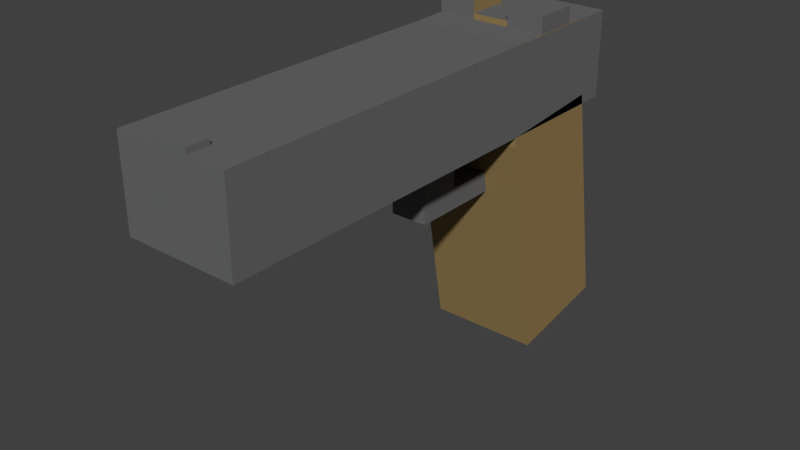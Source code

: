 # Source: LowPoly_Handgun.blend  (saved by Blender 2.74.0; exported with 4.5.12 LTS)
import bpy
from mathutils import Matrix  # noqa: F401  (used for matrix-valued properties, if any)

bpy.ops.wm.read_factory_settings(use_empty=True)
scene = bpy.context.scene
scene.name = 'Scene'

# ---- collections
col_collection_1 = bpy.data.collections.new('Collection 1'); scene.collection.children.link(col_collection_1)

# ---- materials (node trees are filled in below, after node groups)
mat_leather = bpy.data.materials.new('Leather')
mat_leather.alpha_threshold = 0.0
mat_leather.use_transparent_shadow = False
mat_leather.diffuse_color = (0.2874, 0.1981, 0.08228, 1.0)
mat_leather.roughness = 0.5
mat_metal = bpy.data.materials.new('Metal')
mat_metal.alpha_threshold = 0.0
mat_metal.use_transparent_shadow = False
mat_metal.diffuse_color = (0.1424, 0.1424, 0.1424, 1.0)
mat_metal.roughness = 0.5

# ---- material node trees

# ---- world
world_world = bpy.data.worlds.new('World'); scene.world = world_world
world_world.color = (0.05088, 0.05088, 0.05088)
world_world.use_sun_shadow = False
world_world.sun_shadow_jitter_overblur = 0.0
world_world.cycles.sampling_method = 'MANUAL'
world_world.cycles.sample_map_resolution = 256

# ---- meshes
me_cube = bpy.data.meshes.new('Cube')
me_cube.from_pydata([(-1.0, -0.8112, -1.158), (-1.0, -1.158, 0.8112), (-1.0, 1.158, -0.8112), (-1.0, 0.8112, 1.158), (1.0, -0.8112, -1.158), (1.0, -1.158, 0.8112), (1.0, 1.158, -0.8112), (1.0, 0.8112, 1.158), (-1.0, -1.539, 2.97), (-1.0, 0.4304, 3.318), (1.0, 0.4304, 3.318), (1.0, -1.539, 2.97), (-1.0, -1.539, 3.144), (-1.0, 0.4304, 3.144), (1.0, 0.4304, 3.144), (1.0, -1.539, 3.144), (-1.0, -1.539, 4.691), (-1.0, 0.4304, 4.691), (1.0, 0.4304, 4.691), (1.0, -1.539, 4.691), (-1.0, 0.9103, 3.144), (1.0, 0.9103, 3.144), (-1.0, 0.9103, 4.691), (1.0, 0.9103, 4.691), (1.0, -7.616, 3.144), (-1.0, -7.616, 3.144), (1.0, -7.616, 4.691), (-1.0, -7.616, 4.691), (-1.0, -0.9489, 4.703), (-1.0, -0.1598, 4.703), (1.0, -0.1598, 4.703), (1.0, -0.9489, 4.703), (-0.3333, 0.8112, 1.158), (0.3333, 0.8112, 1.158), (0.3333, 1.158, -0.8112), (-0.3333, 1.158, -0.8112), (0.3333, -1.158, 0.8112), (-0.3333, -1.158, 0.8112), (-0.3333, -0.8112, -1.158), (0.3333, -0.8112, -1.158), (-0.3333, 0.4304, 3.318), (0.3333, 0.4304, 3.318), (0.3333, -1.539, 2.97), (-0.3333, -1.539, 2.97), (-0.3333, 0.4304, 3.144), (0.3333, 0.4304, 3.144), (0.3333, -1.539, 3.144), (-0.3333, -1.539, 3.144), (-0.3333, 0.4304, 4.691), (0.3333, 0.4304, 4.691), (0.3333, -1.539, 4.691), (-0.3333, -1.539, 4.691), (-0.3333, 0.9103, 3.144), (0.3333, 0.9103, 3.144), (-0.3333, 0.9103, 4.691), (0.3333, 0.9103, 4.691), (0.3333, -7.616, 3.144), (-0.3333, -7.616, 3.144), (0.3333, -7.616, 4.691), (-0.3333, -7.616, 4.691), (-0.3333, -0.1598, 4.703), (0.3333, -0.1598, 4.703), (0.3333, -0.9489, 4.703), (-0.3333, -0.9489, 4.703), (-1.0, -0.9489, 5.003), (-1.0, -0.1598, 5.003), (0.3333, -0.1598, 5.003), (1.0, -0.1598, 5.003), (1.0, -0.9489, 5.003), (-0.3333, -0.9489, 5.003), (-0.3333, -0.1598, 5.003), (0.3333, -0.9489, 5.003), (-0.3333, -0.1598, 4.803), (0.3333, -0.1598, 4.803), (0.3333, -0.9489, 4.803), (-0.3333, -0.9489, 4.803), (1.0, -7.232, 3.144), (1.0, -7.232, 4.691), (-1.0, -7.232, 4.691), (-1.0, -7.232, 3.144), (-0.3333, -7.232, 3.144), (0.3333, -7.232, 3.144), (0.3333, -7.232, 4.691), (-0.3333, -7.232, 4.691), (0.3333, -7.616, 4.791), (-0.3333, -7.616, 4.791), (0.3333, -7.232, 4.791), (-0.3333, -7.232, 4.791), (1.0, -2.261, 3.144), (-1.0, -2.261, 4.691), (1.0, -2.261, 4.691), (-1.0, -2.261, 3.144), (-0.3333, -2.261, 3.144), (0.3333, -2.261, 3.144), (0.3333, -2.261, 4.691), (-0.3333, -2.261, 4.691), (1.0, -3.016, 4.691), (-1.0, -3.016, 3.144), (-0.3333, -3.016, 3.144), (0.3333, -3.016, 3.144), (0.3333, -3.016, 4.691), (-0.3333, -3.016, 4.691), (1.0, -3.016, 3.144), (-1.0, -3.016, 4.691), (0.3333, -2.261, 1.944), (-0.3333, -2.261, 1.944), (-0.3333, -3.016, 1.944), (0.3333, -3.016, 1.944), (0.3333, -3.016, 2.32), (-0.3333, -3.016, 2.32), (0.3333, -2.261, 2.32), (-0.3333, -2.261, 2.32), (0.3333, -0.2612, 1.944), (-0.3333, -0.2612, 1.944), (-0.3333, -0.2612, 2.32), (0.3333, -0.2612, 2.32)], [], [(1, 3, 2, 0), (33, 7, 6, 34), (7, 5, 4, 6), (37, 1, 0, 38), (39, 34, 6, 4), (36, 5, 11, 42), (42, 11, 15, 46), (5, 7, 10, 11), (32, 3, 9, 40), (3, 1, 8, 9), (76, 77, 26, 24), (11, 10, 14, 15), (40, 9, 13, 44), (9, 8, 12, 13), (50, 19, 31, 62), (15, 14, 18, 19), (13, 17, 22, 20), (13, 12, 16, 17), (52, 20, 22, 54), (18, 14, 21, 23), (49, 18, 23, 55), (44, 13, 20, 52), (56, 24, 26, 58), (78, 79, 25, 27), (83, 78, 27, 59), (81, 76, 24, 56), (61, 62, 71, 66), (19, 18, 30, 31), (48, 17, 29, 60), (17, 16, 28, 29), (18, 49, 61, 30), (49, 48, 60, 61), (63, 60, 70, 69), (60, 63, 75, 72), (79, 80, 57, 25), (80, 81, 56, 57), (77, 82, 58, 26), (82, 83, 87, 86), (25, 57, 59, 27), (57, 56, 58, 59), (14, 45, 53, 21), (45, 44, 52, 53), (17, 48, 54, 22), (48, 49, 55, 54), (21, 53, 55, 23), (53, 52, 54, 55), (16, 51, 63, 28), (51, 50, 62, 63), (10, 41, 45, 14), (41, 40, 44, 45), (7, 33, 41, 10), (33, 32, 40, 41), (8, 43, 47, 12), (43, 42, 46, 47), (1, 37, 43, 8), (37, 36, 42, 43), (0, 2, 35, 38), (38, 35, 34, 39), (5, 36, 39, 4), (36, 37, 38, 39), (3, 32, 35, 2), (32, 33, 34, 35), (69, 70, 65, 64), (68, 67, 66, 71), (62, 31, 68, 71), (60, 29, 65, 70), (28, 63, 69, 64), (31, 30, 67, 68), (30, 61, 66, 67), (29, 28, 64, 65), (74, 73, 72, 75), (62, 61, 73, 74), (63, 62, 74, 75), (61, 60, 72, 73), (100, 101, 83, 82), (96, 100, 82, 77), (98, 99, 81, 80), (97, 98, 80, 79), (99, 102, 76, 81), (101, 103, 78, 83), (103, 97, 79, 78), (102, 96, 77, 76), (86, 87, 85, 84), (83, 59, 85, 87), (58, 82, 86, 84), (59, 58, 84, 85), (15, 19, 90, 88), (16, 12, 91, 89), (51, 16, 89, 95), (46, 15, 88, 93), (12, 47, 92, 91), (47, 46, 93, 92), (19, 50, 94, 90), (50, 51, 95, 94), (88, 90, 96, 102), (89, 91, 97, 103), (95, 89, 103, 101), (93, 88, 102, 99), (91, 92, 98, 97), (108, 109, 106, 107), (90, 94, 100, 96), (94, 95, 101, 100), (105, 104, 107, 106), (110, 108, 107, 104), (109, 111, 105, 106), (111, 110, 115, 114), (92, 93, 110, 111), (98, 92, 111, 109), (93, 99, 108, 110), (99, 98, 109, 108), (114, 115, 112, 113), (110, 104, 112, 115), (105, 111, 114, 113), (104, 105, 113, 112)])
me_cube.polygons.foreach_set('material_index', [0, 0, 0, 0, 0, 0, 0, 0, 0, 0, 1, 0, 0, 0, 1, 1, 1, 1, 1, 1, 1, 0, 1, 1, 1, 1, 0, 0, 1, 0, 1, 1, 0, 0, 1, 1, 1, 0, 1, 1, 0, 0, 1, 1, 1, 1, 1, 1, 0, 0, 0, 0, 0, 0, 0, 0, 0, 0, 0, 0, 0, 0, 1, 1, 1, 1, 1, 1, 1, 1, 1, 0, 0, 1, 1, 1, 1, 1, 1, 1, 1, 1, 1, 1, 1, 1, 1, 1, 1, 1, 1, 1, 1, 1, 1, 1, 1, 1, 1, 1, 1, 1, 1, 1, 1, 1, 0, 1, 1, 1, 0, 1, 1, 1])
me_cube.materials.append(mat_leather)
me_cube.materials.append(mat_metal)
me_cube.use_remesh_preserve_volume = False
me_cube.use_remesh_preserve_attributes = False
me_cube.use_mirror_vertex_groups = False
me_cube.update()

# ---- objects
ob_cube = bpy.data.objects.new('Cube', me_cube)

# ---- transforms, parenting, visibility, modifiers, constraints
ob_cube.location = (0.0, 0.0, 0.0)
ob_cube.scale = (0.5, 0.5, 0.5)
ob_cube.lineart.crease_threshold = 0.0

# ---- collection membership
col_collection_1.objects.link(ob_cube)

# ---- scene / render settings (as saved in the file)
scene.frame_start = 1; scene.frame_end = 250; scene.frame_set(2)
scene.render.engine = 'BLENDER_EEVEE_NEXT'
scene.render.resolution_percentage = 50
scene.render.dither_intensity = 0.0
scene.cycles.use_denoising = False
scene.cycles.samples = 10
scene.cycles.sampling_pattern = 'TABULATED_SOBOL'
scene.cycles.light_sampling_threshold = 0.0
scene.cycles.use_adaptive_sampling = False
scene.cycles.use_light_tree = False
scene.cycles.blur_glossy = 0.0
scene.cycles.pixel_filter_type = 'GAUSSIAN'
scene.cycles.sample_clamp_indirect = 0.0
scene.view_settings.view_transform = 'Standard'
bpy.context.view_layer.update()

# ---- added for rendering (the .blend has no active camera and no usable light): camera, sun
cam_auto = bpy.data.cameras.new('AutoCamera')
cam_auto.lens = 50.0
cam_auto.sensor_width = 36.0
cam_auto.clip_end = 1000.0
ob_auto_camera = bpy.data.objects.new('AutoCamera', cam_auto)
scene.collection.objects.link(ob_auto_camera)
ob_auto_camera.location = (5.04552, -7.66907, 4.99746)
ob_auto_camera.rotation_euler = (1.09748, -7.21219e-08, 0.694738)
scene.camera = ob_auto_camera
light_auto_sun = bpy.data.lights.new('AutoSun', 'SUN')
light_auto_sun.energy = 3.0
light_auto_sun.angle = 0.0523599
ob_auto_sun = bpy.data.objects.new('AutoSun', light_auto_sun)
scene.collection.objects.link(ob_auto_sun)
ob_auto_sun.rotation_euler = (0.872665, 0.174533, 0.523599)
bpy.context.view_layer.update()

